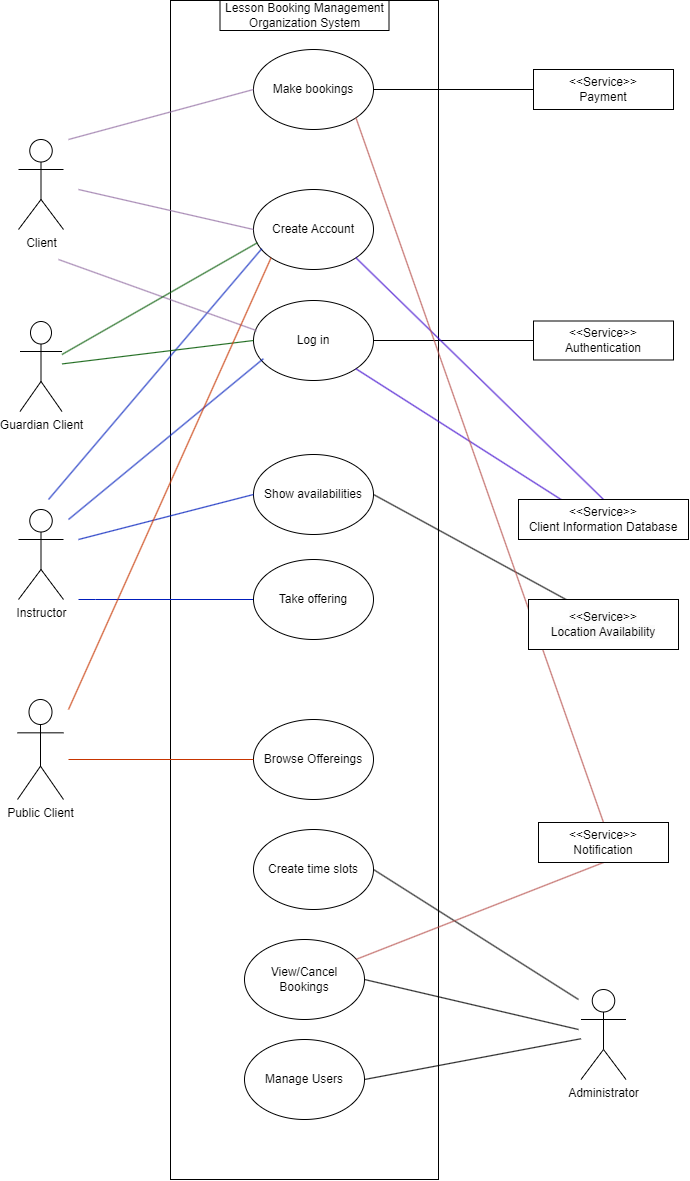

The diagram above was exported from draw.io. Its source (the exported page's mxGraphModel, read from the mxfile embedded in the PNG):
<mxGraphModel dx="1167" dy="580" grid="1" gridSize="10" guides="1" tooltips="1" connect="1" arrows="1" fold="1" page="1" pageScale="1" pageWidth="850" pageHeight="1100" math="0" shadow="0">
  <root>
    <mxCell id="0" />
    <mxCell id="1" parent="0" />
    <mxCell id="FUICTpuJ6JBnU5tnJzJi-2" value="" style="rounded=0;whiteSpace=wrap;html=1;" parent="1" vertex="1">
      <mxGeometry x="282" y="41" width="268" height="1179" as="geometry" />
    </mxCell>
    <mxCell id="1vbKuiYNo-QAlnoSoK_N-41" style="edgeStyle=orthogonalEdgeStyle;rounded=0;orthogonalLoop=1;jettySize=auto;html=1;entryX=0;entryY=0.5;entryDx=0;entryDy=0;endArrow=none;endFill=0;fillColor=#0050ef;strokeColor=#001DBC;" parent="1" target="1vbKuiYNo-QAlnoSoK_N-24" edge="1">
      <mxGeometry relative="1" as="geometry">
        <mxPoint x="190" y="640" as="sourcePoint" />
        <Array as="points">
          <mxPoint x="207" y="640" />
        </Array>
      </mxGeometry>
    </mxCell>
    <mxCell id="FUICTpuJ6JBnU5tnJzJi-1" value="Instructor" style="shape=umlActor;verticalLabelPosition=bottom;verticalAlign=top;html=1;outlineConnect=0;" parent="1" vertex="1">
      <mxGeometry x="130" y="550" width="45" height="90" as="geometry" />
    </mxCell>
    <mxCell id="1vbKuiYNo-QAlnoSoK_N-6" value="Administrator" style="shape=umlActor;verticalLabelPosition=bottom;verticalAlign=top;html=1;outlineConnect=0;" parent="1" vertex="1">
      <mxGeometry x="692.5" y="1030" width="45" height="90" as="geometry" />
    </mxCell>
    <mxCell id="1vbKuiYNo-QAlnoSoK_N-11" value="Client" style="shape=umlActor;verticalLabelPosition=bottom;verticalAlign=top;html=1;outlineConnect=0;" parent="1" vertex="1">
      <mxGeometry x="130" y="180" width="45" height="90" as="geometry" />
    </mxCell>
    <mxCell id="1vbKuiYNo-QAlnoSoK_N-13" value="Make bookings" style="ellipse;whiteSpace=wrap;html=1;" parent="1" vertex="1">
      <mxGeometry x="365" y="90" width="120" height="80" as="geometry" />
    </mxCell>
    <mxCell id="1vbKuiYNo-QAlnoSoK_N-15" value="Create time slots" style="ellipse;whiteSpace=wrap;html=1;" parent="1" vertex="1">
      <mxGeometry x="365" y="870" width="120" height="80" as="geometry" />
    </mxCell>
    <mxCell id="1vbKuiYNo-QAlnoSoK_N-18" value="Show availabilities" style="ellipse;whiteSpace=wrap;html=1;" parent="1" vertex="1">
      <mxGeometry x="365" y="495" width="120" height="80" as="geometry" />
    </mxCell>
    <mxCell id="1vbKuiYNo-QAlnoSoK_N-21" value="Lesson Booking Management Organization System" style="rounded=0;whiteSpace=wrap;html=1;" parent="1" vertex="1">
      <mxGeometry x="331.5" y="41" width="169" height="30" as="geometry" />
    </mxCell>
    <mxCell id="1vbKuiYNo-QAlnoSoK_N-22" value="Manage Users" style="ellipse;whiteSpace=wrap;html=1;" parent="1" vertex="1">
      <mxGeometry x="356" y="1080" width="120" height="80" as="geometry" />
    </mxCell>
    <mxCell id="1vbKuiYNo-QAlnoSoK_N-23" value="View/Cancel Bookings" style="ellipse;whiteSpace=wrap;html=1;" parent="1" vertex="1">
      <mxGeometry x="356" y="980" width="120" height="80" as="geometry" />
    </mxCell>
    <mxCell id="1vbKuiYNo-QAlnoSoK_N-24" value="Take offering" style="ellipse;whiteSpace=wrap;html=1;" parent="1" vertex="1">
      <mxGeometry x="365" y="600" width="120" height="80" as="geometry" />
    </mxCell>
    <mxCell id="1vbKuiYNo-QAlnoSoK_N-46" style="edgeStyle=orthogonalEdgeStyle;rounded=0;orthogonalLoop=1;jettySize=auto;html=1;exitX=1;exitY=0.5;exitDx=0;exitDy=0;endArrow=none;endFill=0;entryX=0;entryY=0.5;entryDx=0;entryDy=0;" parent="1" source="1vbKuiYNo-QAlnoSoK_N-26" target="2PXR1C1QsZ27AhiVBtNm-3" edge="1">
      <mxGeometry relative="1" as="geometry">
        <mxPoint x="692.5" y="381" as="targetPoint" />
      </mxGeometry>
    </mxCell>
    <mxCell id="1vbKuiYNo-QAlnoSoK_N-26" value="Log in" style="ellipse;whiteSpace=wrap;html=1;" parent="1" vertex="1">
      <mxGeometry x="365" y="341" width="120" height="80" as="geometry" />
    </mxCell>
    <mxCell id="1vbKuiYNo-QAlnoSoK_N-27" value="Create Account" style="ellipse;whiteSpace=wrap;html=1;" parent="1" vertex="1">
      <mxGeometry x="365" y="230" width="120" height="80" as="geometry" />
    </mxCell>
    <mxCell id="1vbKuiYNo-QAlnoSoK_N-49" value="" style="endArrow=none;html=1;rounded=0;entryX=0.082;entryY=0.728;entryDx=0;entryDy=0;entryPerimeter=0;fillColor=#0050ef;strokeColor=#001DBC;" parent="1" target="1vbKuiYNo-QAlnoSoK_N-26" edge="1">
      <mxGeometry width="50" height="50" relative="1" as="geometry">
        <mxPoint x="180" y="560" as="sourcePoint" />
        <mxPoint x="257" y="510" as="targetPoint" />
      </mxGeometry>
    </mxCell>
    <mxCell id="1vbKuiYNo-QAlnoSoK_N-50" value="" style="endArrow=none;html=1;rounded=0;entryX=0.069;entryY=0.74;entryDx=0;entryDy=0;entryPerimeter=0;fillColor=#0050ef;strokeColor=#001DBC;" parent="1" target="1vbKuiYNo-QAlnoSoK_N-27" edge="1">
      <mxGeometry width="50" height="50" relative="1" as="geometry">
        <mxPoint x="160" y="540" as="sourcePoint" />
        <mxPoint x="319" y="388" as="targetPoint" />
      </mxGeometry>
    </mxCell>
    <mxCell id="1vbKuiYNo-QAlnoSoK_N-51" value="" style="endArrow=none;html=1;rounded=0;entryX=0;entryY=0.5;entryDx=0;entryDy=0;fillColor=#e1d5e7;strokeColor=#9673a6;" parent="1" target="1vbKuiYNo-QAlnoSoK_N-13" edge="1">
      <mxGeometry width="50" height="50" relative="1" as="geometry">
        <mxPoint x="180" y="180" as="sourcePoint" />
        <mxPoint x="299" y="30" as="targetPoint" />
      </mxGeometry>
    </mxCell>
    <mxCell id="1vbKuiYNo-QAlnoSoK_N-52" value="" style="endArrow=none;html=1;rounded=0;entryX=0;entryY=0.5;entryDx=0;entryDy=0;fillColor=#e1d5e7;strokeColor=#9673a6;" parent="1" target="1vbKuiYNo-QAlnoSoK_N-27" edge="1">
      <mxGeometry width="50" height="50" relative="1" as="geometry">
        <mxPoint x="190" y="230" as="sourcePoint" />
        <mxPoint x="351" y="140" as="targetPoint" />
      </mxGeometry>
    </mxCell>
    <mxCell id="1vbKuiYNo-QAlnoSoK_N-53" value="" style="endArrow=none;html=1;rounded=0;entryX=0.025;entryY=0.376;entryDx=0;entryDy=0;entryPerimeter=0;fillColor=#e1d5e7;strokeColor=#9673a6;" parent="1" target="1vbKuiYNo-QAlnoSoK_N-26" edge="1">
      <mxGeometry width="50" height="50" relative="1" as="geometry">
        <mxPoint x="170" y="300" as="sourcePoint" />
        <mxPoint x="331" y="340" as="targetPoint" />
      </mxGeometry>
    </mxCell>
    <mxCell id="1vbKuiYNo-QAlnoSoK_N-54" value="" style="endArrow=none;html=1;rounded=0;entryX=0;entryY=0.5;entryDx=0;entryDy=0;fillColor=#0050ef;strokeColor=#001DBC;" parent="1" target="1vbKuiYNo-QAlnoSoK_N-18" edge="1">
      <mxGeometry width="50" height="50" relative="1" as="geometry">
        <mxPoint x="190" y="580" as="sourcePoint" />
        <mxPoint x="361" y="408" as="targetPoint" />
      </mxGeometry>
    </mxCell>
    <mxCell id="1vbKuiYNo-QAlnoSoK_N-55" value="" style="endArrow=none;html=1;rounded=0;exitX=1;exitY=0.5;exitDx=0;exitDy=0;" parent="1" source="1vbKuiYNo-QAlnoSoK_N-15" edge="1">
      <mxGeometry width="50" height="50" relative="1" as="geometry">
        <mxPoint x="480" y="1100" as="sourcePoint" />
        <mxPoint x="690" y="1040" as="targetPoint" />
      </mxGeometry>
    </mxCell>
    <mxCell id="1vbKuiYNo-QAlnoSoK_N-56" value="" style="endArrow=none;html=1;rounded=0;exitX=1;exitY=0.5;exitDx=0;exitDy=0;" parent="1" source="1vbKuiYNo-QAlnoSoK_N-22" target="1vbKuiYNo-QAlnoSoK_N-6" edge="1">
      <mxGeometry width="50" height="50" relative="1" as="geometry">
        <mxPoint x="500" y="1300" as="sourcePoint" />
        <mxPoint x="640" y="1240" as="targetPoint" />
      </mxGeometry>
    </mxCell>
    <mxCell id="cKMEPx5eUHa5--Jkp4wg-6" value="Public Client" style="shape=umlActor;verticalLabelPosition=bottom;verticalAlign=top;html=1;outlineConnect=0;" parent="1" vertex="1">
      <mxGeometry x="129" y="740" width="46" height="100" as="geometry" />
    </mxCell>
    <mxCell id="cKMEPx5eUHa5--Jkp4wg-7" value="Guardian Client" style="shape=umlActor;verticalLabelPosition=bottom;verticalAlign=top;html=1;outlineConnect=0;" parent="1" vertex="1">
      <mxGeometry x="131.5" y="362" width="42" height="90" as="geometry" />
    </mxCell>
    <mxCell id="cKMEPx5eUHa5--Jkp4wg-14" value="" style="endArrow=none;html=1;rounded=0;entryX=0.033;entryY=0.665;entryDx=0;entryDy=0;entryPerimeter=0;fillColor=#008a00;strokeColor=#005700;" parent="1" source="cKMEPx5eUHa5--Jkp4wg-7" target="1vbKuiYNo-QAlnoSoK_N-27" edge="1">
      <mxGeometry width="50" height="50" relative="1" as="geometry">
        <mxPoint x="590" y="400" as="sourcePoint" />
        <mxPoint x="640" y="350" as="targetPoint" />
      </mxGeometry>
    </mxCell>
    <mxCell id="cKMEPx5eUHa5--Jkp4wg-15" value="" style="endArrow=none;html=1;rounded=0;entryX=0;entryY=0.5;entryDx=0;entryDy=0;fillColor=#008a00;strokeColor=#005700;" parent="1" source="cKMEPx5eUHa5--Jkp4wg-7" target="1vbKuiYNo-QAlnoSoK_N-26" edge="1">
      <mxGeometry width="50" height="50" relative="1" as="geometry">
        <mxPoint x="590" y="400" as="sourcePoint" />
        <mxPoint x="640" y="350" as="targetPoint" />
      </mxGeometry>
    </mxCell>
    <mxCell id="cKMEPx5eUHa5--Jkp4wg-16" value="" style="endArrow=none;html=1;rounded=0;entryX=0;entryY=0.5;entryDx=0;entryDy=0;" parent="1" source="1vbKuiYNo-QAlnoSoK_N-13" target="2PXR1C1QsZ27AhiVBtNm-2" edge="1">
      <mxGeometry width="50" height="50" relative="1" as="geometry">
        <mxPoint x="590" y="280" as="sourcePoint" />
        <mxPoint x="692.5" y="153.06034482758616" as="targetPoint" />
      </mxGeometry>
    </mxCell>
    <mxCell id="cKMEPx5eUHa5--Jkp4wg-19" value="" style="endArrow=none;html=1;rounded=0;entryX=1;entryY=1;entryDx=0;entryDy=0;exitX=0.25;exitY=0;exitDx=0;exitDy=0;fillColor=#6a00ff;strokeColor=#3700CC;" parent="1" source="2PXR1C1QsZ27AhiVBtNm-1" target="1vbKuiYNo-QAlnoSoK_N-26" edge="1">
      <mxGeometry width="50" height="50" relative="1" as="geometry">
        <mxPoint x="650" y="580" as="sourcePoint" />
        <mxPoint x="770" y="640" as="targetPoint" />
      </mxGeometry>
    </mxCell>
    <mxCell id="cKMEPx5eUHa5--Jkp4wg-20" value="" style="endArrow=none;html=1;rounded=0;entryX=1;entryY=1;entryDx=0;entryDy=0;exitX=0.5;exitY=0;exitDx=0;exitDy=0;fillColor=#6a00ff;strokeColor=#3700CC;" parent="1" source="2PXR1C1QsZ27AhiVBtNm-1" target="1vbKuiYNo-QAlnoSoK_N-27" edge="1">
      <mxGeometry width="50" height="50" relative="1" as="geometry">
        <mxPoint x="650" y="520" as="sourcePoint" />
        <mxPoint x="770" y="640" as="targetPoint" />
      </mxGeometry>
    </mxCell>
    <mxCell id="cKMEPx5eUHa5--Jkp4wg-21" value="" style="endArrow=none;html=1;rounded=0;entryX=1;entryY=0.5;entryDx=0;entryDy=0;exitX=0.25;exitY=0;exitDx=0;exitDy=0;" parent="1" source="2PXR1C1QsZ27AhiVBtNm-4" target="1vbKuiYNo-QAlnoSoK_N-18" edge="1">
      <mxGeometry width="50" height="50" relative="1" as="geometry">
        <mxPoint x="692.5" y="697.391304347826" as="sourcePoint" />
        <mxPoint x="770" y="640" as="targetPoint" />
      </mxGeometry>
    </mxCell>
    <mxCell id="cKMEPx5eUHa5--Jkp4wg-22" value="" style="endArrow=none;html=1;rounded=0;fillColor=#f8cecc;strokeColor=#b85450;exitX=0.5;exitY=1;exitDx=0;exitDy=0;" parent="1" source="2PXR1C1QsZ27AhiVBtNm-5" target="1vbKuiYNo-QAlnoSoK_N-23" edge="1">
      <mxGeometry width="50" height="50" relative="1" as="geometry">
        <mxPoint x="692.5" y="922.9013377926422" as="sourcePoint" />
        <mxPoint x="770" y="700" as="targetPoint" />
      </mxGeometry>
    </mxCell>
    <mxCell id="cKMEPx5eUHa5--Jkp4wg-31" value="" style="endArrow=none;html=1;rounded=0;exitX=0.5;exitY=0;exitDx=0;exitDy=0;entryX=1;entryY=1;entryDx=0;entryDy=0;fillColor=#f8cecc;strokeColor=#b85450;" parent="1" source="2PXR1C1QsZ27AhiVBtNm-5" target="1vbKuiYNo-QAlnoSoK_N-13" edge="1">
      <mxGeometry width="50" height="50" relative="1" as="geometry">
        <mxPoint x="703.75" y="879" as="sourcePoint" />
        <mxPoint x="770" y="690" as="targetPoint" />
      </mxGeometry>
    </mxCell>
    <mxCell id="cKMEPx5eUHa5--Jkp4wg-32" value="Browse Offereings" style="ellipse;whiteSpace=wrap;html=1;" parent="1" vertex="1">
      <mxGeometry x="365" y="760" width="120" height="80" as="geometry" />
    </mxCell>
    <mxCell id="cKMEPx5eUHa5--Jkp4wg-33" value="" style="endArrow=none;html=1;rounded=0;fillColor=#fa6800;strokeColor=#C73500;" parent="1" edge="1" target="cKMEPx5eUHa5--Jkp4wg-32">
      <mxGeometry width="50" height="50" relative="1" as="geometry">
        <mxPoint x="180" y="800" as="sourcePoint" />
        <mxPoint x="333" y="800" as="targetPoint" />
      </mxGeometry>
    </mxCell>
    <mxCell id="cKMEPx5eUHa5--Jkp4wg-35" value="" style="endArrow=none;html=1;rounded=0;entryX=1;entryY=0.5;entryDx=0;entryDy=0;" parent="1" target="1vbKuiYNo-QAlnoSoK_N-23" edge="1">
      <mxGeometry width="50" height="50" relative="1" as="geometry">
        <mxPoint x="690" y="1070" as="sourcePoint" />
        <mxPoint x="570" y="650" as="targetPoint" />
      </mxGeometry>
    </mxCell>
    <mxCell id="cKMEPx5eUHa5--Jkp4wg-36" value="" style="endArrow=none;html=1;rounded=0;entryX=0;entryY=1;entryDx=0;entryDy=0;fillColor=#fa6800;strokeColor=#C73500;" parent="1" target="1vbKuiYNo-QAlnoSoK_N-27" edge="1">
      <mxGeometry width="50" height="50" relative="1" as="geometry">
        <mxPoint x="180" y="750" as="sourcePoint" />
        <mxPoint x="570" y="650" as="targetPoint" />
      </mxGeometry>
    </mxCell>
    <mxCell id="2PXR1C1QsZ27AhiVBtNm-1" value="&lt;span style=&quot;text-wrap: nowrap;&quot;&gt;&amp;lt;&amp;lt;Service&amp;gt;&amp;gt;&lt;/span&gt;&lt;div style=&quot;text-wrap: nowrap;&quot;&gt;Client Information Database&lt;/div&gt;" style="rounded=0;whiteSpace=wrap;html=1;" vertex="1" parent="1">
      <mxGeometry x="630" y="540" width="170" height="40" as="geometry" />
    </mxCell>
    <mxCell id="2PXR1C1QsZ27AhiVBtNm-2" value="&lt;span style=&quot;text-wrap: nowrap;&quot;&gt;&amp;lt;&amp;lt;Service&amp;gt;&amp;gt;&lt;/span&gt;&lt;div style=&quot;text-wrap: nowrap;&quot;&gt;Payment&lt;/div&gt;" style="rounded=0;whiteSpace=wrap;html=1;" vertex="1" parent="1">
      <mxGeometry x="645" y="110" width="140" height="40" as="geometry" />
    </mxCell>
    <mxCell id="2PXR1C1QsZ27AhiVBtNm-3" value="&lt;span style=&quot;text-wrap: nowrap;&quot;&gt;&amp;lt;&amp;lt;Service&amp;gt;&amp;gt;&lt;/span&gt;&lt;div style=&quot;text-wrap: nowrap;&quot;&gt;Authentication&lt;/div&gt;" style="rounded=0;whiteSpace=wrap;html=1;" vertex="1" parent="1">
      <mxGeometry x="645" y="361.5" width="140" height="39" as="geometry" />
    </mxCell>
    <mxCell id="2PXR1C1QsZ27AhiVBtNm-4" value="&lt;span style=&quot;color: rgb(0, 0, 0); font-family: Helvetica; font-size: 12px; font-style: normal; font-variant-ligatures: normal; font-variant-caps: normal; font-weight: 400; letter-spacing: normal; orphans: 2; text-align: center; text-indent: 0px; text-transform: none; widows: 2; word-spacing: 0px; -webkit-text-stroke-width: 0px; white-space: nowrap; background-color: rgb(251, 251, 251); text-decoration-thickness: initial; text-decoration-style: initial; text-decoration-color: initial; display: inline !important; float: none;&quot;&gt;&amp;lt;&amp;lt;Service&amp;gt;&amp;gt;&lt;/span&gt;&lt;div style=&quot;forced-color-adjust: none; color: rgb(0, 0, 0); font-family: Helvetica; font-size: 12px; font-style: normal; font-variant-ligatures: normal; font-variant-caps: normal; font-weight: 400; letter-spacing: normal; orphans: 2; text-align: center; text-indent: 0px; text-transform: none; widows: 2; word-spacing: 0px; -webkit-text-stroke-width: 0px; white-space: nowrap; background-color: rgb(251, 251, 251); text-decoration-thickness: initial; text-decoration-style: initial; text-decoration-color: initial;&quot;&gt;Location Availability&lt;/div&gt;" style="rounded=0;whiteSpace=wrap;html=1;" vertex="1" parent="1">
      <mxGeometry x="640" y="640" width="150" height="50" as="geometry" />
    </mxCell>
    <mxCell id="2PXR1C1QsZ27AhiVBtNm-5" value="&lt;span style=&quot;text-wrap: nowrap;&quot;&gt;&amp;lt;&amp;lt;Service&amp;gt;&amp;gt;&lt;/span&gt;&lt;div style=&quot;text-wrap: nowrap;&quot;&gt;Notification&lt;/div&gt;" style="rounded=0;whiteSpace=wrap;html=1;" vertex="1" parent="1">
      <mxGeometry x="650" y="863" width="130" height="40" as="geometry" />
    </mxCell>
  </root>
</mxGraphModel>